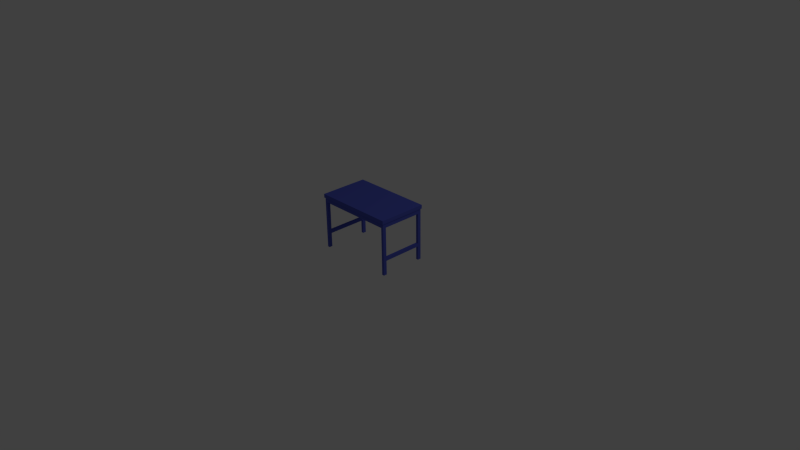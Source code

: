 # Source: table.blend  (saved by Blender 2.76.0; exported with 4.5.12 LTS)
import bpy
from mathutils import Matrix  # noqa: F401  (used for matrix-valued properties, if any)

bpy.ops.wm.read_factory_settings(use_empty=True)
scene = bpy.context.scene
scene.name = 'Scene'

# ---- collections
col_collection_1 = bpy.data.collections.new('Collection 1'); scene.collection.children.link(col_collection_1)

# ---- materials (node trees are filled in below, after node groups)
mat_material_055 = bpy.data.materials.new('Material.055')
mat_material_055.alpha_threshold = 0.0
mat_material_055.use_transparent_shadow = False
mat_material_055.diffuse_color = (0.08609, 0.1097, 0.5404, 1.0)
mat_material_055.roughness = 0.5
mat_material_055.line_color = (0.0, 0.0, 0.0, 1.0)

# ---- material node trees

# ---- world
world_world = bpy.data.worlds.new('World'); scene.world = world_world
world_world.color = (0.05088, 0.05088, 0.05088)
world_world.use_sun_shadow = False
world_world.sun_shadow_jitter_overblur = 0.0
world_world.cycles.sampling_method = 'MANUAL'
world_world.cycles.sample_map_resolution = 256

# ---- cameras
cam_camera = bpy.data.cameras.new('Camera')
cam_camera.clip_end = 100.0
cam_camera.lens = 35.0
cam_camera.sensor_width = 32.0
cam_camera.sensor_height = 18.0
cam_camera.ortho_scale = 7.314
cam_camera.dof.focus_distance = 0.0
cam_camera.dof.aperture_fstop = 128.0

# ---- lights
light_lamp = bpy.data.lights.new('Lamp', 'POINT')
light_lamp.transmission_factor = 0.0
light_lamp.cutoff_distance = 30.0
light_lamp.energy = 100.0
light_lamp.shadow_buffer_clip_start = 1.001
light_lamp.shadow_soft_size = 0.1
light_lamp.shadow_maximum_resolution = 0.006
light_lamp.use_absolute_resolution = True
light_lamp.cycles.use_multiple_importance_sampling = False

# ---- meshes
me_plane_010 = bpy.data.meshes.new('Plane.010')
me_plane_010.from_pydata([(0.55, 0.325, 0.375), (0.55, -0.325, 0.375), (-0.55, -0.325, 0.375), (-0.55, 0.325, 0.375), (-0.55, 0.325, 0.3251), (-0.55, -0.325, 0.3251), (0.55, -0.325, 0.3251), (0.55, 0.325, 0.3251), (0.5405, 0.3129, 0.3251), (0.5405, -0.3129, 0.3251), (-0.5405, -0.3129, 0.3251), (-0.5405, 0.3129, 0.3251), (-0.5405, 0.3129, 0.2657), (-0.5405, -0.3129, 0.2657), (0.5405, -0.3129, 0.2657), (0.5405, 0.3129, 0.2657), (-0.5081, 0.2673, 0.2657), (-0.5081, -0.2673, 0.2657), (0.5081, -0.2673, 0.2657), (0.5081, 0.2673, 0.2657), (0.5081, 0.2673, 0.325), (0.5081, -0.2673, 0.325), (-0.5081, -0.2673, 0.325), (-0.5081, 0.2673, 0.325), (0.5078, -0.3129, 0.2657), (-0.5075, -0.3129, 0.2657), (0.5405, 0.2669, 0.2657), (0.5405, -0.2668, 0.2657), (0.5088, 0.3129, 0.2657), (-0.5086, 0.3129, 0.2657), (-0.5405, -0.2671, 0.2657), (-0.5405, 0.2669, 0.2657), (0.5405, -0.3129, -0.375), (0.5078, -0.3129, -0.375), (-0.5405, -0.3129, -0.375), (-0.5075, -0.3129, -0.375), (0.5405, 0.3129, -0.375), (0.5405, 0.2669, -0.375), (0.5405, -0.2668, -0.375), (-0.5405, 0.3129, -0.375), (-0.5086, 0.3129, -0.375), (0.5088, 0.3129, -0.375), (-0.5405, -0.2671, -0.375), (-0.5405, 0.2669, -0.375), (-0.5081, -0.2673, -0.375), (-0.5081, 0.2673, -0.375), (0.5081, 0.2673, -0.375), (0.5081, -0.2673, -0.375), (0.5405, 0.2669, -0.141), (0.5405, 0.2669, -0.185), (0.5405, -0.2668, -0.141), (0.5405, -0.2668, -0.185), (-0.5405, -0.2671, -0.141), (-0.5405, -0.2671, -0.185), (-0.5405, 0.2669, -0.141), (-0.5405, 0.2669, -0.185), (-0.5081, -0.2673, -0.141), (-0.5081, -0.2673, -0.185), (-0.5081, 0.2673, -0.141), (-0.5081, 0.2673, -0.185), (0.5081, 0.2673, -0.141), (0.5081, 0.2673, -0.185), (0.5081, -0.2673, -0.141), (0.5081, -0.2673, -0.185)], [], [(0, 3, 2, 1), (2, 3, 4, 5), (3, 0, 7, 4), (0, 1, 6, 7), (1, 2, 5, 6), (6, 5, 10, 9), (7, 6, 9, 8), (4, 7, 8, 11), (5, 4, 11, 10), (10, 11, 12, 13), (11, 8, 15, 12), (8, 9, 14, 15), (9, 10, 13, 14), (18, 17, 22, 21), (19, 18, 21, 20), (16, 19, 20, 23), (17, 16, 23, 22), (22, 23, 20, 21), (25, 24, 14, 13), (27, 26, 15, 14), (28, 29, 12, 15), (31, 30, 13, 12), (16, 17, 30, 31), (16, 29, 28, 19), (18, 19, 26, 27), (17, 18, 24, 25), (24, 33, 32, 14), (13, 34, 35, 25), (29, 40, 39, 12), (15, 36, 41, 28), (49, 36, 15, 48), (37, 36, 49), (48, 15, 26), (50, 14, 32, 51), (27, 14, 50), (51, 32, 38), (53, 34, 13, 52), (42, 34, 53), (52, 13, 30), (54, 12, 39, 55), (31, 12, 54), (55, 39, 43), (17, 56, 52, 30), (57, 44, 42, 53), (31, 54, 58, 16), (55, 43, 45, 59), (61, 60, 28, 41), (46, 61, 41), (60, 19, 28), (58, 59, 40, 29), (16, 58, 29), (59, 45, 40), (19, 60, 48, 26), (61, 46, 37, 49), (27, 50, 62, 18), (51, 38, 47, 63), (62, 63, 33, 24), (18, 62, 24), (63, 47, 33), (57, 56, 25, 35), (44, 57, 35), (56, 17, 25), (52, 54, 55, 53), (52, 56, 58, 54), (53, 55, 59, 57), (56, 57, 59, 58), (60, 61, 63, 62), (48, 60, 62, 50), (48, 50, 51, 49), (49, 51, 63, 61), (34, 42, 44, 35), (39, 40, 45, 43), (36, 37, 46, 41), (32, 33, 47, 38)])
me_plane_010.materials.append(mat_material_055)
me_plane_010.use_remesh_preserve_volume = False
me_plane_010.use_remesh_preserve_attributes = False
me_plane_010.use_mirror_vertex_groups = False
me_plane_010.update()

# ---- objects
ob_lamp = bpy.data.objects.new('Lamp', light_lamp)
ob_camera = bpy.data.objects.new('Camera', cam_camera)
ob_smalltable_mesh = bpy.data.objects.new('SmallTable_mesh', me_plane_010)

# ---- transforms, parenting, visibility, modifiers, constraints
ob_lamp.location = (4.076, 1.005, 5.904)
ob_lamp.rotation_euler = (0.6503, 0.05522, 1.866)
ob_lamp.lock_rotations_4d = False
ob_lamp.empty_display_type = 'ARROWS'
ob_lamp.color = (0.0, 0.0, 0.0, 0.0)
ob_lamp.lineart.crease_threshold = 0.0
ob_camera.location = (7.481, -6.508, 5.344)
ob_camera.rotation_euler = (1.109, 0.01082, 0.8149)
ob_camera.lock_rotations_4d = False
ob_camera.empty_display_type = 'ARROWS'
ob_camera.color = (0.0, 0.0, 0.0, 0.0)
ob_camera.display_type = 'WIRE'
ob_camera.lineart.crease_threshold = 0.0
ob_smalltable_mesh.location = (0.0, 0.0, 0.4)
ob_smalltable_mesh.lock_rotations_4d = False
ob_smalltable_mesh.empty_display_type = 'ARROWS'
ob_smalltable_mesh.lineart.crease_threshold = 0.0

# ---- collection membership
col_collection_1.objects.link(ob_lamp)
col_collection_1.objects.link(ob_camera)
col_collection_1.objects.link(ob_smalltable_mesh)

# ---- scene / render settings (as saved in the file)
scene.camera = ob_camera
scene.frame_start = 1; scene.frame_end = 250; scene.frame_set(1)
scene.render.engine = 'BLENDER_EEVEE_NEXT'
scene.render.resolution_percentage = 50
scene.render.dither_intensity = 0.0
scene.cycles.use_denoising = False
scene.cycles.samples = 10
scene.cycles.sampling_pattern = 'TABULATED_SOBOL'
scene.cycles.light_sampling_threshold = 0.0
scene.cycles.use_adaptive_sampling = False
scene.cycles.use_light_tree = False
scene.cycles.blur_glossy = 0.0
scene.cycles.pixel_filter_type = 'GAUSSIAN'
scene.cycles.sample_clamp_indirect = 0.0
scene.view_settings.view_transform = 'Standard'
bpy.context.view_layer.update()

